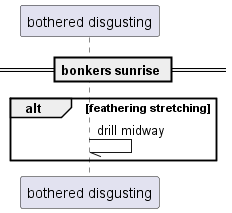

The diagram above was rendered by PlantUML. Its source (embedded in the PNG):
@startuml
participant "bothered disgusting" as 0
== bonkers sunrise ==
alt feathering stretching
0 -// 0: drill midway
end
@enduml